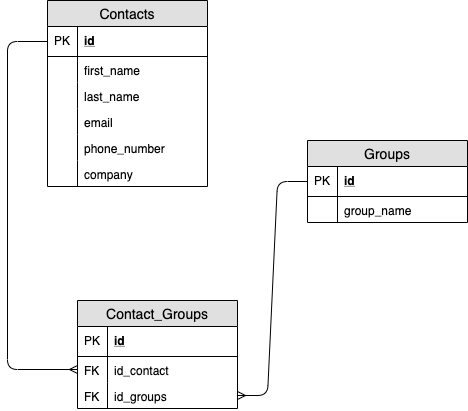

The diagram above was exported from draw.io. Its source (the exported page's mxGraphModel, read from the mxfile embedded in the PNG):
<mxGraphModel dx="932" dy="711" grid="1" gridSize="10" guides="1" tooltips="1" connect="1" arrows="1" fold="1" page="1" pageScale="1" pageWidth="850" pageHeight="1100" math="0" shadow="0">
  <root>
    <mxCell id="0" />
    <mxCell id="1" parent="0" />
    <mxCell id="2" value="Contacts" style="swimlane;fontStyle=0;childLayout=stackLayout;horizontal=1;startSize=26;fillColor=#e0e0e0;horizontalStack=0;resizeParent=1;resizeParentMax=0;resizeLast=0;collapsible=1;marginBottom=0;swimlaneFillColor=#ffffff;align=center;fontSize=14;" vertex="1" parent="1">
      <mxGeometry x="90" y="50" width="160" height="186" as="geometry" />
    </mxCell>
    <mxCell id="3" value="id" style="shape=partialRectangle;top=0;left=0;right=0;bottom=1;align=left;verticalAlign=middle;fillColor=none;spacingLeft=34;spacingRight=4;overflow=hidden;rotatable=0;points=[[0,0.5],[1,0.5]];portConstraint=eastwest;dropTarget=0;fontStyle=5;fontSize=12;" vertex="1" parent="2">
      <mxGeometry y="26" width="160" height="30" as="geometry" />
    </mxCell>
    <mxCell id="4" value="PK" style="shape=partialRectangle;top=0;left=0;bottom=0;fillColor=none;align=left;verticalAlign=middle;spacingLeft=4;spacingRight=4;overflow=hidden;rotatable=0;points=[];portConstraint=eastwest;part=1;fontSize=12;" vertex="1" connectable="0" parent="3">
      <mxGeometry width="30" height="30" as="geometry" />
    </mxCell>
    <mxCell id="5" value="first_name" style="shape=partialRectangle;top=0;left=0;right=0;bottom=0;align=left;verticalAlign=top;fillColor=none;spacingLeft=34;spacingRight=4;overflow=hidden;rotatable=0;points=[[0,0.5],[1,0.5]];portConstraint=eastwest;dropTarget=0;fontSize=12;" vertex="1" parent="2">
      <mxGeometry y="56" width="160" height="26" as="geometry" />
    </mxCell>
    <mxCell id="6" value="" style="shape=partialRectangle;top=0;left=0;bottom=0;fillColor=none;align=left;verticalAlign=top;spacingLeft=4;spacingRight=4;overflow=hidden;rotatable=0;points=[];portConstraint=eastwest;part=1;fontSize=12;" vertex="1" connectable="0" parent="5">
      <mxGeometry width="30" height="26" as="geometry" />
    </mxCell>
    <mxCell id="7" value="last_name" style="shape=partialRectangle;top=0;left=0;right=0;bottom=0;align=left;verticalAlign=top;fillColor=none;spacingLeft=34;spacingRight=4;overflow=hidden;rotatable=0;points=[[0,0.5],[1,0.5]];portConstraint=eastwest;dropTarget=0;fontSize=12;" vertex="1" parent="2">
      <mxGeometry y="82" width="160" height="26" as="geometry" />
    </mxCell>
    <mxCell id="8" value="" style="shape=partialRectangle;top=0;left=0;bottom=0;fillColor=none;align=left;verticalAlign=top;spacingLeft=4;spacingRight=4;overflow=hidden;rotatable=0;points=[];portConstraint=eastwest;part=1;fontSize=12;" vertex="1" connectable="0" parent="7">
      <mxGeometry width="30" height="26" as="geometry" />
    </mxCell>
    <mxCell id="9" value="email" style="shape=partialRectangle;top=0;left=0;right=0;bottom=0;align=left;verticalAlign=top;fillColor=none;spacingLeft=34;spacingRight=4;overflow=hidden;rotatable=0;points=[[0,0.5],[1,0.5]];portConstraint=eastwest;dropTarget=0;fontSize=12;" vertex="1" parent="2">
      <mxGeometry y="108" width="160" height="26" as="geometry" />
    </mxCell>
    <mxCell id="10" value="" style="shape=partialRectangle;top=0;left=0;bottom=0;fillColor=none;align=left;verticalAlign=top;spacingLeft=4;spacingRight=4;overflow=hidden;rotatable=0;points=[];portConstraint=eastwest;part=1;fontSize=12;" vertex="1" connectable="0" parent="9">
      <mxGeometry width="30" height="26" as="geometry" />
    </mxCell>
    <mxCell id="11" value="phone_number" style="shape=partialRectangle;top=0;left=0;right=0;bottom=0;align=left;verticalAlign=top;fillColor=none;spacingLeft=34;spacingRight=4;overflow=hidden;rotatable=0;points=[[0,0.5],[1,0.5]];portConstraint=eastwest;dropTarget=0;fontSize=12;" vertex="1" parent="2">
      <mxGeometry y="134" width="160" height="26" as="geometry" />
    </mxCell>
    <mxCell id="12" value="" style="shape=partialRectangle;top=0;left=0;bottom=0;fillColor=none;align=left;verticalAlign=top;spacingLeft=4;spacingRight=4;overflow=hidden;rotatable=0;points=[];portConstraint=eastwest;part=1;fontSize=12;" vertex="1" connectable="0" parent="11">
      <mxGeometry width="30" height="26" as="geometry" />
    </mxCell>
    <mxCell id="13" value="company" style="shape=partialRectangle;top=0;left=0;right=0;bottom=0;align=left;verticalAlign=top;fillColor=none;spacingLeft=34;spacingRight=4;overflow=hidden;rotatable=0;points=[[0,0.5],[1,0.5]];portConstraint=eastwest;dropTarget=0;fontSize=12;" vertex="1" parent="2">
      <mxGeometry y="160" width="160" height="26" as="geometry" />
    </mxCell>
    <mxCell id="14" value="" style="shape=partialRectangle;top=0;left=0;bottom=0;fillColor=none;align=left;verticalAlign=top;spacingLeft=4;spacingRight=4;overflow=hidden;rotatable=0;points=[];portConstraint=eastwest;part=1;fontSize=12;" vertex="1" connectable="0" parent="13">
      <mxGeometry width="30" height="26" as="geometry" />
    </mxCell>
    <mxCell id="15" value="Groups" style="swimlane;fontStyle=0;childLayout=stackLayout;horizontal=1;startSize=26;fillColor=#e0e0e0;horizontalStack=0;resizeParent=1;resizeParentMax=0;resizeLast=0;collapsible=1;marginBottom=0;swimlaneFillColor=#ffffff;align=center;fontSize=14;" vertex="1" parent="1">
      <mxGeometry x="350" y="190" width="160" height="82" as="geometry" />
    </mxCell>
    <mxCell id="16" value="id" style="shape=partialRectangle;top=0;left=0;right=0;bottom=1;align=left;verticalAlign=middle;fillColor=none;spacingLeft=34;spacingRight=4;overflow=hidden;rotatable=0;points=[[0,0.5],[1,0.5]];portConstraint=eastwest;dropTarget=0;fontStyle=5;fontSize=12;" vertex="1" parent="15">
      <mxGeometry y="26" width="160" height="30" as="geometry" />
    </mxCell>
    <mxCell id="17" value="PK" style="shape=partialRectangle;top=0;left=0;bottom=0;fillColor=none;align=left;verticalAlign=middle;spacingLeft=4;spacingRight=4;overflow=hidden;rotatable=0;points=[];portConstraint=eastwest;part=1;fontSize=12;" vertex="1" connectable="0" parent="16">
      <mxGeometry width="30" height="30" as="geometry" />
    </mxCell>
    <mxCell id="18" value="group_name" style="shape=partialRectangle;top=0;left=0;right=0;bottom=0;align=left;verticalAlign=top;fillColor=none;spacingLeft=34;spacingRight=4;overflow=hidden;rotatable=0;points=[[0,0.5],[1,0.5]];portConstraint=eastwest;dropTarget=0;fontSize=12;" vertex="1" parent="15">
      <mxGeometry y="56" width="160" height="26" as="geometry" />
    </mxCell>
    <mxCell id="19" value="" style="shape=partialRectangle;top=0;left=0;bottom=0;fillColor=none;align=left;verticalAlign=top;spacingLeft=4;spacingRight=4;overflow=hidden;rotatable=0;points=[];portConstraint=eastwest;part=1;fontSize=12;" vertex="1" connectable="0" parent="18">
      <mxGeometry width="30" height="26" as="geometry" />
    </mxCell>
    <mxCell id="20" value="Contact_Groups" style="swimlane;fontStyle=0;childLayout=stackLayout;horizontal=1;startSize=26;fillColor=#e0e0e0;horizontalStack=0;resizeParent=1;resizeParentMax=0;resizeLast=0;collapsible=1;marginBottom=0;swimlaneFillColor=#ffffff;align=center;fontSize=14;" vertex="1" parent="1">
      <mxGeometry x="120" y="350" width="160" height="108" as="geometry" />
    </mxCell>
    <mxCell id="21" value="id" style="shape=partialRectangle;top=0;left=0;right=0;bottom=1;align=left;verticalAlign=middle;fillColor=none;spacingLeft=34;spacingRight=4;overflow=hidden;rotatable=0;points=[[0,0.5],[1,0.5]];portConstraint=eastwest;dropTarget=0;fontStyle=5;fontSize=12;" vertex="1" parent="20">
      <mxGeometry y="26" width="160" height="30" as="geometry" />
    </mxCell>
    <mxCell id="22" value="PK" style="shape=partialRectangle;top=0;left=0;bottom=0;fillColor=none;align=left;verticalAlign=middle;spacingLeft=4;spacingRight=4;overflow=hidden;rotatable=0;points=[];portConstraint=eastwest;part=1;fontSize=12;" vertex="1" connectable="0" parent="21">
      <mxGeometry width="30" height="30" as="geometry" />
    </mxCell>
    <mxCell id="23" value="id_contact" style="shape=partialRectangle;top=0;left=0;right=0;bottom=0;align=left;verticalAlign=top;fillColor=none;spacingLeft=34;spacingRight=4;overflow=hidden;rotatable=0;points=[[0,0.5],[1,0.5]];portConstraint=eastwest;dropTarget=0;fontSize=12;" vertex="1" parent="20">
      <mxGeometry y="56" width="160" height="26" as="geometry" />
    </mxCell>
    <mxCell id="24" value="FK" style="shape=partialRectangle;top=0;left=0;bottom=0;fillColor=none;align=left;verticalAlign=top;spacingLeft=4;spacingRight=4;overflow=hidden;rotatable=0;points=[];portConstraint=eastwest;part=1;fontSize=12;" vertex="1" connectable="0" parent="23">
      <mxGeometry width="30" height="26" as="geometry" />
    </mxCell>
    <mxCell id="25" value="id_groups" style="shape=partialRectangle;top=0;left=0;right=0;bottom=0;align=left;verticalAlign=top;fillColor=none;spacingLeft=34;spacingRight=4;overflow=hidden;rotatable=0;points=[[0,0.5],[1,0.5]];portConstraint=eastwest;dropTarget=0;fontSize=12;" vertex="1" parent="20">
      <mxGeometry y="82" width="160" height="26" as="geometry" />
    </mxCell>
    <mxCell id="26" value="FK" style="shape=partialRectangle;top=0;left=0;bottom=0;fillColor=none;align=left;verticalAlign=top;spacingLeft=4;spacingRight=4;overflow=hidden;rotatable=0;points=[];portConstraint=eastwest;part=1;fontSize=12;" vertex="1" connectable="0" parent="25">
      <mxGeometry width="30" height="26" as="geometry" />
    </mxCell>
    <mxCell id="27" value="" style="edgeStyle=entityRelationEdgeStyle;fontSize=12;html=1;endArrow=none;exitX=1;exitY=0.5;exitDx=0;exitDy=0;entryX=0;entryY=0.5;entryDx=0;entryDy=0;startArrow=ERmany;startFill=0;endFill=0;" edge="1" source="25" parent="1">
      <mxGeometry width="100" height="100" relative="1" as="geometry">
        <mxPoint x="250" y="389" as="sourcePoint" />
        <mxPoint x="350" y="231" as="targetPoint" />
      </mxGeometry>
    </mxCell>
    <mxCell id="28" value="" style="fontSize=12;html=1;endArrow=none;startArrow=ERmany;exitX=0;exitY=0.5;exitDx=0;exitDy=0;rounded=1;entryX=0;entryY=0.5;entryDx=0;entryDy=0;edgeStyle=orthogonalEdgeStyle;endFill=0;" edge="1" source="23" target="3" parent="1">
      <mxGeometry width="100" height="100" relative="1" as="geometry">
        <mxPoint x="30" y="200" as="sourcePoint" />
        <mxPoint x="130" y="100" as="targetPoint" />
        <Array as="points">
          <mxPoint x="50" y="419" />
          <mxPoint x="50" y="91" />
        </Array>
      </mxGeometry>
    </mxCell>
  </root>
</mxGraphModel>